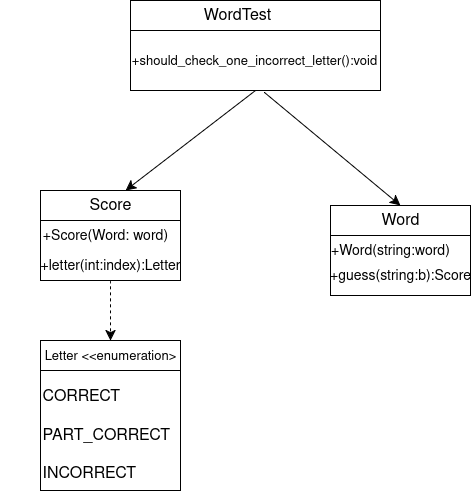

The diagram above was exported from draw.io. Its source (the exported page's mxGraphModel, read from the mxfile embedded in the PNG):
<mxGraphModel dx="1426" dy="853" grid="1" gridSize="10" guides="1" tooltips="1" connect="1" arrows="1" fold="1" page="1" pageScale="1" pageWidth="827" pageHeight="1169" math="0" shadow="0">
  <root>
    <mxCell id="0" />
    <mxCell id="1" parent="0" />
    <mxCell id="IzjFOOhxWirmKmmVaG0E-1" value="" style="rounded=0;whiteSpace=wrap;html=1;" vertex="1" parent="1">
      <mxGeometry x="150" y="530" width="140" height="30" as="geometry" />
    </mxCell>
    <mxCell id="IzjFOOhxWirmKmmVaG0E-2" value="" style="rounded=0;whiteSpace=wrap;html=1;" vertex="1" parent="1">
      <mxGeometry x="150" y="560" width="140" height="120" as="geometry" />
    </mxCell>
    <mxCell id="IzjFOOhxWirmKmmVaG0E-3" value="&lt;font style=&quot;font-size: 13px;&quot;&gt;Letter &amp;lt;&amp;lt;enumeration&amp;gt;&lt;/font&gt;" style="text;strokeColor=none;fillColor=none;html=1;align=center;verticalAlign=middle;whiteSpace=wrap;rounded=0;fontSize=16;" vertex="1" parent="1">
      <mxGeometry x="110" y="530" width="220" height="30" as="geometry" />
    </mxCell>
    <mxCell id="IzjFOOhxWirmKmmVaG0E-5" value="&lt;div align=&quot;left&quot;&gt;CORRECT&lt;/div&gt;&lt;div align=&quot;left&quot;&gt;&lt;br&gt;&lt;/div&gt;&lt;div align=&quot;left&quot;&gt;PART_CORRECT&lt;/div&gt;&lt;div align=&quot;left&quot;&gt;&lt;br&gt;&lt;/div&gt;&lt;div align=&quot;left&quot;&gt;INCORRECT&lt;/div&gt;" style="text;strokeColor=none;fillColor=none;html=1;align=left;verticalAlign=middle;whiteSpace=wrap;rounded=0;fontSize=16;" vertex="1" parent="1">
      <mxGeometry x="150" y="610" width="60" height="30" as="geometry" />
    </mxCell>
    <mxCell id="IzjFOOhxWirmKmmVaG0E-11" value="" style="rounded=0;whiteSpace=wrap;html=1;" vertex="1" parent="1">
      <mxGeometry x="150" y="380" width="140" height="30" as="geometry" />
    </mxCell>
    <mxCell id="IzjFOOhxWirmKmmVaG0E-12" value="" style="rounded=0;whiteSpace=wrap;html=1;" vertex="1" parent="1">
      <mxGeometry x="150" y="410" width="140" height="60" as="geometry" />
    </mxCell>
    <mxCell id="IzjFOOhxWirmKmmVaG0E-13" value="Score" style="text;strokeColor=none;fillColor=none;html=1;align=center;verticalAlign=middle;whiteSpace=wrap;rounded=0;fontSize=16;" vertex="1" parent="1">
      <mxGeometry x="190" y="380" width="60" height="30" as="geometry" />
    </mxCell>
    <mxCell id="IzjFOOhxWirmKmmVaG0E-14" value="&lt;font style=&quot;font-size: 14px;&quot;&gt;+letter(int:index):Letter&lt;/font&gt;" style="text;strokeColor=none;fillColor=none;html=1;align=center;verticalAlign=middle;whiteSpace=wrap;rounded=0;fontSize=16;" vertex="1" parent="1">
      <mxGeometry x="190" y="440" width="60" height="30" as="geometry" />
    </mxCell>
    <mxCell id="IzjFOOhxWirmKmmVaG0E-16" value="" style="rounded=0;whiteSpace=wrap;html=1;" vertex="1" parent="1">
      <mxGeometry x="440" y="395" width="140" height="30" as="geometry" />
    </mxCell>
    <mxCell id="IzjFOOhxWirmKmmVaG0E-17" value="" style="rounded=0;whiteSpace=wrap;html=1;" vertex="1" parent="1">
      <mxGeometry x="440" y="425" width="140" height="60" as="geometry" />
    </mxCell>
    <mxCell id="IzjFOOhxWirmKmmVaG0E-18" value="Word" style="text;strokeColor=none;fillColor=none;html=1;align=center;verticalAlign=middle;whiteSpace=wrap;rounded=0;fontSize=16;" vertex="1" parent="1">
      <mxGeometry x="480" y="395" width="60" height="30" as="geometry" />
    </mxCell>
    <mxCell id="IzjFOOhxWirmKmmVaG0E-19" value="&lt;font style=&quot;font-size: 14px;&quot;&gt;+Word(string:word)&lt;/font&gt;" style="text;strokeColor=none;fillColor=none;html=1;align=center;verticalAlign=middle;whiteSpace=wrap;rounded=0;fontSize=16;" vertex="1" parent="1">
      <mxGeometry x="470" y="425" width="60" height="30" as="geometry" />
    </mxCell>
    <mxCell id="IzjFOOhxWirmKmmVaG0E-20" value="&lt;font style=&quot;font-size: 14px;&quot;&gt;+Score(Word: word)&lt;/font&gt;" style="text;strokeColor=none;fillColor=none;html=1;align=center;verticalAlign=middle;whiteSpace=wrap;rounded=0;fontSize=16;" vertex="1" parent="1">
      <mxGeometry x="150" y="410" width="130" height="30" as="geometry" />
    </mxCell>
    <mxCell id="IzjFOOhxWirmKmmVaG0E-21" value="&lt;font style=&quot;font-size: 14px;&quot;&gt;+guess(string:b):Score&lt;/font&gt;" style="text;strokeColor=none;fillColor=none;html=1;align=center;verticalAlign=middle;whiteSpace=wrap;rounded=0;fontSize=16;" vertex="1" parent="1">
      <mxGeometry x="480" y="450" width="60" height="30" as="geometry" />
    </mxCell>
    <mxCell id="IzjFOOhxWirmKmmVaG0E-22" value="" style="rounded=0;whiteSpace=wrap;html=1;" vertex="1" parent="1">
      <mxGeometry x="240" y="190" width="250" height="30" as="geometry" />
    </mxCell>
    <mxCell id="IzjFOOhxWirmKmmVaG0E-23" value="WordTest" style="text;strokeColor=none;fillColor=none;html=1;align=center;verticalAlign=middle;whiteSpace=wrap;rounded=0;fontSize=16;" vertex="1" parent="1">
      <mxGeometry x="317" y="190" width="60" height="30" as="geometry" />
    </mxCell>
    <mxCell id="IzjFOOhxWirmKmmVaG0E-24" value="" style="rounded=0;whiteSpace=wrap;html=1;" vertex="1" parent="1">
      <mxGeometry x="240" y="220" width="250" height="60" as="geometry" />
    </mxCell>
    <mxCell id="IzjFOOhxWirmKmmVaG0E-25" value="&lt;font style=&quot;font-size: 13px;&quot;&gt;+should_check_one_incorrect_letter():void&lt;/font&gt;" style="text;strokeColor=none;fillColor=none;html=1;align=center;verticalAlign=middle;whiteSpace=wrap;rounded=0;fontSize=16;" vertex="1" parent="1">
      <mxGeometry x="334" y="235" width="60" height="30" as="geometry" />
    </mxCell>
    <mxCell id="IzjFOOhxWirmKmmVaG0E-28" value="" style="endArrow=classic;html=1;rounded=0;fontSize=12;startSize=8;endSize=8;curved=1;entryX=0.5;entryY=0;entryDx=0;entryDy=0;exitX=0.536;exitY=1.033;exitDx=0;exitDy=0;exitPerimeter=0;" edge="1" parent="1" source="IzjFOOhxWirmKmmVaG0E-24" target="IzjFOOhxWirmKmmVaG0E-18">
      <mxGeometry width="50" height="50" relative="1" as="geometry">
        <mxPoint x="370" y="290" as="sourcePoint" />
        <mxPoint x="610" y="290" as="targetPoint" />
      </mxGeometry>
    </mxCell>
    <mxCell id="IzjFOOhxWirmKmmVaG0E-30" value="" style="endArrow=classic;html=1;rounded=0;fontSize=12;startSize=8;endSize=8;curved=1;entryX=0.75;entryY=0;entryDx=0;entryDy=0;exitX=0.5;exitY=1;exitDx=0;exitDy=0;" edge="1" parent="1" source="IzjFOOhxWirmKmmVaG0E-24" target="IzjFOOhxWirmKmmVaG0E-13">
      <mxGeometry width="50" height="50" relative="1" as="geometry">
        <mxPoint x="780" y="350" as="sourcePoint" />
        <mxPoint x="830" y="300" as="targetPoint" />
      </mxGeometry>
    </mxCell>
    <mxCell id="IzjFOOhxWirmKmmVaG0E-31" value="" style="endArrow=classic;html=1;rounded=0;fontSize=12;startSize=8;endSize=8;curved=1;dashed=1;entryX=0.5;entryY=0;entryDx=0;entryDy=0;exitX=0.5;exitY=1;exitDx=0;exitDy=0;" edge="1" parent="1" source="IzjFOOhxWirmKmmVaG0E-14" target="IzjFOOhxWirmKmmVaG0E-3">
      <mxGeometry width="50" height="50" relative="1" as="geometry">
        <mxPoint x="780" y="350" as="sourcePoint" />
        <mxPoint x="830" y="300" as="targetPoint" />
      </mxGeometry>
    </mxCell>
  </root>
</mxGraphModel>